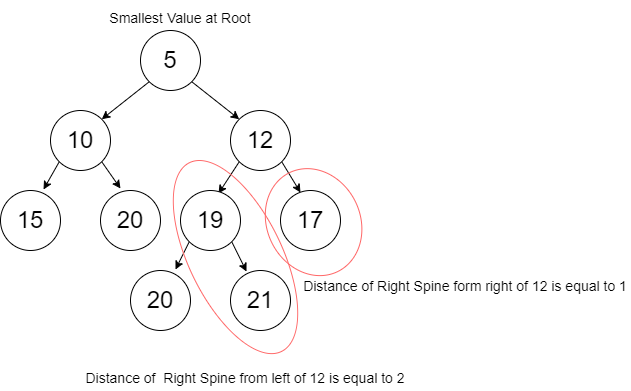

The diagram above was exported from draw.io. Its source (the exported page's mxGraphModel, read from the mxfile embedded in the PNG):
<mxGraphModel dx="1102" dy="865" grid="1" gridSize="10" guides="1" tooltips="1" connect="1" arrows="1" fold="1" page="1" pageScale="1" pageWidth="850" pageHeight="1100" math="0" shadow="0">
  <root>
    <mxCell id="0" />
    <mxCell id="1" parent="0" />
    <mxCell id="fKulvWmd8qT9k3X1Z2gB-9" style="rounded=0;orthogonalLoop=1;jettySize=auto;html=1;exitX=0;exitY=1;exitDx=0;exitDy=0;entryX=1;entryY=0;entryDx=0;entryDy=0;fontSize=24;" edge="1" parent="1" source="fKulvWmd8qT9k3X1Z2gB-1" target="fKulvWmd8qT9k3X1Z2gB-2">
      <mxGeometry relative="1" as="geometry" />
    </mxCell>
    <mxCell id="fKulvWmd8qT9k3X1Z2gB-10" style="edgeStyle=none;rounded=0;orthogonalLoop=1;jettySize=auto;html=1;exitX=1;exitY=1;exitDx=0;exitDy=0;entryX=0;entryY=0;entryDx=0;entryDy=0;fontSize=24;" edge="1" parent="1" source="fKulvWmd8qT9k3X1Z2gB-1" target="fKulvWmd8qT9k3X1Z2gB-7">
      <mxGeometry relative="1" as="geometry" />
    </mxCell>
    <mxCell id="fKulvWmd8qT9k3X1Z2gB-1" value="&lt;font style=&quot;font-size: 24px&quot;&gt;5&lt;/font&gt;" style="ellipse;whiteSpace=wrap;html=1;aspect=fixed;" vertex="1" parent="1">
      <mxGeometry x="190" y="80" width="60" height="60" as="geometry" />
    </mxCell>
    <mxCell id="fKulvWmd8qT9k3X1Z2gB-11" style="edgeStyle=none;rounded=0;orthogonalLoop=1;jettySize=auto;html=1;exitX=0;exitY=1;exitDx=0;exitDy=0;entryX=0.717;entryY=-0.017;entryDx=0;entryDy=0;entryPerimeter=0;fontSize=24;" edge="1" parent="1" source="fKulvWmd8qT9k3X1Z2gB-2" target="fKulvWmd8qT9k3X1Z2gB-3">
      <mxGeometry relative="1" as="geometry" />
    </mxCell>
    <mxCell id="fKulvWmd8qT9k3X1Z2gB-12" style="edgeStyle=none;rounded=0;orthogonalLoop=1;jettySize=auto;html=1;exitX=1;exitY=1;exitDx=0;exitDy=0;entryX=0.333;entryY=-0.033;entryDx=0;entryDy=0;entryPerimeter=0;fontSize=24;" edge="1" parent="1" source="fKulvWmd8qT9k3X1Z2gB-2" target="fKulvWmd8qT9k3X1Z2gB-4">
      <mxGeometry relative="1" as="geometry" />
    </mxCell>
    <mxCell id="fKulvWmd8qT9k3X1Z2gB-2" value="&lt;font style=&quot;font-size: 24px&quot;&gt;10&lt;/font&gt;" style="ellipse;whiteSpace=wrap;html=1;aspect=fixed;" vertex="1" parent="1">
      <mxGeometry x="100" y="160" width="60" height="60" as="geometry" />
    </mxCell>
    <mxCell id="fKulvWmd8qT9k3X1Z2gB-3" value="&lt;font style=&quot;font-size: 24px&quot;&gt;15&lt;/font&gt;" style="ellipse;whiteSpace=wrap;html=1;aspect=fixed;" vertex="1" parent="1">
      <mxGeometry x="50" y="240" width="60" height="60" as="geometry" />
    </mxCell>
    <mxCell id="fKulvWmd8qT9k3X1Z2gB-4" value="&lt;font style=&quot;font-size: 24px&quot;&gt;20&lt;/font&gt;" style="ellipse;whiteSpace=wrap;html=1;aspect=fixed;" vertex="1" parent="1">
      <mxGeometry x="150" y="240" width="60" height="60" as="geometry" />
    </mxCell>
    <mxCell id="fKulvWmd8qT9k3X1Z2gB-13" style="edgeStyle=none;rounded=0;orthogonalLoop=1;jettySize=auto;html=1;exitX=0;exitY=1;exitDx=0;exitDy=0;entryX=0.633;entryY=0.05;entryDx=0;entryDy=0;entryPerimeter=0;fontSize=24;" edge="1" parent="1" source="fKulvWmd8qT9k3X1Z2gB-7" target="fKulvWmd8qT9k3X1Z2gB-8">
      <mxGeometry relative="1" as="geometry" />
    </mxCell>
    <mxCell id="fKulvWmd8qT9k3X1Z2gB-15" style="edgeStyle=none;rounded=0;orthogonalLoop=1;jettySize=auto;html=1;exitX=1;exitY=1;exitDx=0;exitDy=0;entryX=0.333;entryY=0.033;entryDx=0;entryDy=0;entryPerimeter=0;fontSize=24;" edge="1" parent="1" source="fKulvWmd8qT9k3X1Z2gB-7" target="fKulvWmd8qT9k3X1Z2gB-14">
      <mxGeometry relative="1" as="geometry" />
    </mxCell>
    <mxCell id="fKulvWmd8qT9k3X1Z2gB-7" value="&lt;font style=&quot;font-size: 24px&quot;&gt;12&lt;/font&gt;" style="ellipse;whiteSpace=wrap;html=1;aspect=fixed;" vertex="1" parent="1">
      <mxGeometry x="280" y="160" width="60" height="60" as="geometry" />
    </mxCell>
    <mxCell id="fKulvWmd8qT9k3X1Z2gB-18" style="edgeStyle=none;rounded=0;orthogonalLoop=1;jettySize=auto;html=1;exitX=0;exitY=1;exitDx=0;exitDy=0;entryX=0.75;entryY=-0.017;entryDx=0;entryDy=0;entryPerimeter=0;fontSize=24;" edge="1" parent="1" source="fKulvWmd8qT9k3X1Z2gB-8" target="fKulvWmd8qT9k3X1Z2gB-16">
      <mxGeometry relative="1" as="geometry" />
    </mxCell>
    <mxCell id="fKulvWmd8qT9k3X1Z2gB-19" style="edgeStyle=none;rounded=0;orthogonalLoop=1;jettySize=auto;html=1;exitX=1;exitY=1;exitDx=0;exitDy=0;entryX=0.267;entryY=0.017;entryDx=0;entryDy=0;entryPerimeter=0;fontSize=24;" edge="1" parent="1" source="fKulvWmd8qT9k3X1Z2gB-8" target="fKulvWmd8qT9k3X1Z2gB-17">
      <mxGeometry relative="1" as="geometry" />
    </mxCell>
    <mxCell id="fKulvWmd8qT9k3X1Z2gB-8" value="&lt;font style=&quot;font-size: 24px&quot;&gt;19&lt;/font&gt;" style="ellipse;whiteSpace=wrap;html=1;aspect=fixed;" vertex="1" parent="1">
      <mxGeometry x="230" y="240" width="60" height="60" as="geometry" />
    </mxCell>
    <mxCell id="fKulvWmd8qT9k3X1Z2gB-14" value="&lt;font style=&quot;font-size: 24px&quot;&gt;17&lt;/font&gt;" style="ellipse;whiteSpace=wrap;html=1;aspect=fixed;" vertex="1" parent="1">
      <mxGeometry x="330" y="240" width="60" height="60" as="geometry" />
    </mxCell>
    <mxCell id="fKulvWmd8qT9k3X1Z2gB-16" value="&lt;font style=&quot;font-size: 24px&quot;&gt;20&lt;/font&gt;" style="ellipse;whiteSpace=wrap;html=1;aspect=fixed;" vertex="1" parent="1">
      <mxGeometry x="180" y="320" width="60" height="60" as="geometry" />
    </mxCell>
    <mxCell id="fKulvWmd8qT9k3X1Z2gB-17" value="&lt;font style=&quot;font-size: 24px&quot;&gt;21&lt;/font&gt;" style="ellipse;whiteSpace=wrap;html=1;aspect=fixed;" vertex="1" parent="1">
      <mxGeometry x="280" y="320" width="60" height="60" as="geometry" />
    </mxCell>
    <mxCell id="fKulvWmd8qT9k3X1Z2gB-21" value="" style="ellipse;whiteSpace=wrap;html=1;fontSize=24;rotation=-116;fillColor=none;strokeColor=#FF6666;" vertex="1" parent="1">
      <mxGeometry x="180" y="260" width="210" height="93.13" as="geometry" />
    </mxCell>
    <mxCell id="fKulvWmd8qT9k3X1Z2gB-23" value="" style="ellipse;whiteSpace=wrap;html=1;fontSize=24;rotation=-116;fillColor=none;strokeColor=#FF6666;" vertex="1" parent="1">
      <mxGeometry x="308.08" y="225.06" width="110" height="93.13" as="geometry" />
    </mxCell>
    <mxCell id="fKulvWmd8qT9k3X1Z2gB-24" value="&lt;font style=&quot;font-size: 14px&quot;&gt;Distance of&amp;nbsp; Right Spine from left of 12 is equal to 2&lt;/font&gt;" style="text;html=1;strokeColor=none;fillColor=none;align=center;verticalAlign=middle;whiteSpace=wrap;rounded=0;fontSize=24;" vertex="1" parent="1">
      <mxGeometry x="130" y="410" width="330" height="30" as="geometry" />
    </mxCell>
    <mxCell id="fKulvWmd8qT9k3X1Z2gB-25" value="&lt;font style=&quot;font-size: 14px&quot;&gt;Distance of Right Spine form right of 12 is equal to 1&lt;/font&gt;" style="text;html=1;strokeColor=none;fillColor=none;align=center;verticalAlign=middle;whiteSpace=wrap;rounded=0;fontSize=24;" vertex="1" parent="1">
      <mxGeometry x="350" y="318.19" width="330" height="30" as="geometry" />
    </mxCell>
    <mxCell id="fKulvWmd8qT9k3X1Z2gB-26" value="&lt;font style=&quot;font-size: 14px&quot;&gt;Smallest Value at Root&lt;/font&gt;" style="text;html=1;strokeColor=none;fillColor=none;align=center;verticalAlign=middle;whiteSpace=wrap;rounded=0;fontSize=24;" vertex="1" parent="1">
      <mxGeometry x="140" y="50" width="180" height="30" as="geometry" />
    </mxCell>
  </root>
</mxGraphModel>